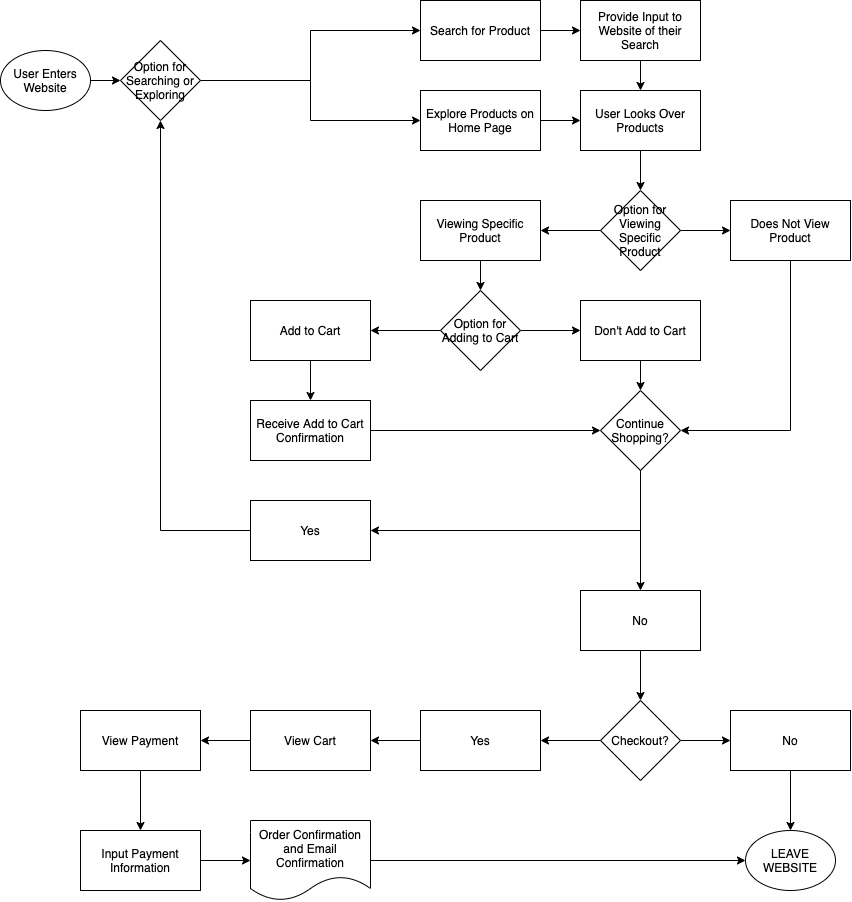

The diagram above was exported from draw.io. Its source (the exported page's mxGraphModel, read from the mxfile embedded in the PNG):
<mxGraphModel dx="815" dy="493" grid="1" gridSize="10" guides="1" tooltips="1" connect="1" arrows="1" fold="1" page="1" pageScale="1" pageWidth="850" pageHeight="1100" math="0" shadow="0">
  <root>
    <mxCell id="0" />
    <mxCell id="1" parent="0" />
    <mxCell id="19" style="edgeStyle=orthogonalEdgeStyle;rounded=0;orthogonalLoop=1;jettySize=auto;html=1;exitX=1;exitY=0.5;exitDx=0;exitDy=0;entryX=0;entryY=0.5;entryDx=0;entryDy=0;" edge="1" parent="1" target="18">
      <mxGeometry relative="1" as="geometry">
        <mxPoint x="90" y="80" as="sourcePoint" />
      </mxGeometry>
    </mxCell>
    <mxCell id="10" style="edgeStyle=orthogonalEdgeStyle;rounded=0;orthogonalLoop=1;jettySize=auto;html=1;exitX=1;exitY=0.5;exitDx=0;exitDy=0;entryX=0;entryY=0.5;entryDx=0;entryDy=0;" edge="1" parent="1" source="4" target="9">
      <mxGeometry relative="1" as="geometry" />
    </mxCell>
    <mxCell id="4" value="Search for Product&lt;br&gt;" style="rounded=0;whiteSpace=wrap;html=1;" vertex="1" parent="1">
      <mxGeometry x="420" width="120" height="60" as="geometry" />
    </mxCell>
    <mxCell id="12" style="edgeStyle=orthogonalEdgeStyle;rounded=0;orthogonalLoop=1;jettySize=auto;html=1;exitX=1;exitY=0.5;exitDx=0;exitDy=0;entryX=0;entryY=0.5;entryDx=0;entryDy=0;" edge="1" parent="1" source="5" target="11">
      <mxGeometry relative="1" as="geometry" />
    </mxCell>
    <mxCell id="5" value="Explore Products on Home Page" style="rounded=0;whiteSpace=wrap;html=1;" vertex="1" parent="1">
      <mxGeometry x="420" y="90" width="120" height="60" as="geometry" />
    </mxCell>
    <mxCell id="13" style="edgeStyle=orthogonalEdgeStyle;rounded=0;orthogonalLoop=1;jettySize=auto;html=1;exitX=0.5;exitY=1;exitDx=0;exitDy=0;entryX=0.5;entryY=0;entryDx=0;entryDy=0;" edge="1" parent="1" source="9" target="11">
      <mxGeometry relative="1" as="geometry" />
    </mxCell>
    <mxCell id="9" value="Provide Input to Website of their Search" style="rounded=0;whiteSpace=wrap;html=1;" vertex="1" parent="1">
      <mxGeometry x="580" width="120" height="60" as="geometry" />
    </mxCell>
    <mxCell id="24" style="edgeStyle=orthogonalEdgeStyle;rounded=0;orthogonalLoop=1;jettySize=auto;html=1;exitX=0.5;exitY=1;exitDx=0;exitDy=0;entryX=0.5;entryY=0;entryDx=0;entryDy=0;" edge="1" parent="1" source="11" target="23">
      <mxGeometry relative="1" as="geometry" />
    </mxCell>
    <mxCell id="11" value="User Looks Over Products" style="rounded=0;whiteSpace=wrap;html=1;" vertex="1" parent="1">
      <mxGeometry x="580" y="90" width="120" height="60" as="geometry" />
    </mxCell>
    <mxCell id="32" style="edgeStyle=orthogonalEdgeStyle;rounded=0;orthogonalLoop=1;jettySize=auto;html=1;exitX=0.5;exitY=1;exitDx=0;exitDy=0;entryX=0.5;entryY=0;entryDx=0;entryDy=0;" edge="1" parent="1" source="14" target="31">
      <mxGeometry relative="1" as="geometry" />
    </mxCell>
    <mxCell id="14" value="Viewing Specific Product" style="rounded=0;whiteSpace=wrap;html=1;" vertex="1" parent="1">
      <mxGeometry x="420" y="200" width="120" height="60" as="geometry" />
    </mxCell>
    <mxCell id="34" style="edgeStyle=orthogonalEdgeStyle;rounded=0;orthogonalLoop=1;jettySize=auto;html=1;exitX=0.5;exitY=1;exitDx=0;exitDy=0;entryX=0.5;entryY=0;entryDx=0;entryDy=0;" edge="1" parent="1" source="15" target="29">
      <mxGeometry relative="1" as="geometry" />
    </mxCell>
    <mxCell id="15" value="Add to Cart" style="rounded=0;whiteSpace=wrap;html=1;" vertex="1" parent="1">
      <mxGeometry x="250" y="300" width="120" height="60" as="geometry" />
    </mxCell>
    <mxCell id="47" style="edgeStyle=orthogonalEdgeStyle;rounded=0;orthogonalLoop=1;jettySize=auto;html=1;exitX=1;exitY=0.5;exitDx=0;exitDy=0;entryX=0;entryY=0.5;entryDx=0;entryDy=0;" edge="1" parent="1" source="18" target="4">
      <mxGeometry relative="1" as="geometry" />
    </mxCell>
    <mxCell id="49" style="edgeStyle=orthogonalEdgeStyle;rounded=0;orthogonalLoop=1;jettySize=auto;html=1;exitX=1;exitY=0.5;exitDx=0;exitDy=0;entryX=0;entryY=0.5;entryDx=0;entryDy=0;" edge="1" parent="1" source="18" target="5">
      <mxGeometry relative="1" as="geometry" />
    </mxCell>
    <mxCell id="18" value="Option for Searching or Exploring" style="rhombus;whiteSpace=wrap;html=1;" vertex="1" parent="1">
      <mxGeometry x="120" y="40" width="80" height="80" as="geometry" />
    </mxCell>
    <mxCell id="25" style="edgeStyle=orthogonalEdgeStyle;rounded=0;orthogonalLoop=1;jettySize=auto;html=1;exitX=0;exitY=0.5;exitDx=0;exitDy=0;entryX=1;entryY=0.5;entryDx=0;entryDy=0;" edge="1" parent="1" source="23" target="14">
      <mxGeometry relative="1" as="geometry" />
    </mxCell>
    <mxCell id="27" style="edgeStyle=orthogonalEdgeStyle;rounded=0;orthogonalLoop=1;jettySize=auto;html=1;exitX=1;exitY=0.5;exitDx=0;exitDy=0;entryX=0;entryY=0.5;entryDx=0;entryDy=0;" edge="1" parent="1" source="23" target="26">
      <mxGeometry relative="1" as="geometry" />
    </mxCell>
    <mxCell id="23" value="Option for Viewing Specific Product" style="rhombus;whiteSpace=wrap;html=1;" vertex="1" parent="1">
      <mxGeometry x="600" y="190" width="80" height="80" as="geometry" />
    </mxCell>
    <mxCell id="41" style="edgeStyle=orthogonalEdgeStyle;rounded=0;orthogonalLoop=1;jettySize=auto;html=1;exitX=0.5;exitY=1;exitDx=0;exitDy=0;entryX=1;entryY=0.5;entryDx=0;entryDy=0;" edge="1" parent="1" source="26" target="36">
      <mxGeometry relative="1" as="geometry" />
    </mxCell>
    <mxCell id="26" value="Does Not View Product" style="rounded=0;whiteSpace=wrap;html=1;" vertex="1" parent="1">
      <mxGeometry x="730" y="200" width="120" height="60" as="geometry" />
    </mxCell>
    <mxCell id="37" style="edgeStyle=orthogonalEdgeStyle;rounded=0;orthogonalLoop=1;jettySize=auto;html=1;exitX=1;exitY=0.5;exitDx=0;exitDy=0;entryX=0;entryY=0.5;entryDx=0;entryDy=0;" edge="1" parent="1" source="29" target="36">
      <mxGeometry relative="1" as="geometry" />
    </mxCell>
    <mxCell id="29" value="Receive Add to Cart Confirmation" style="rounded=0;whiteSpace=wrap;html=1;" vertex="1" parent="1">
      <mxGeometry x="250" y="400" width="120" height="60" as="geometry" />
    </mxCell>
    <mxCell id="33" style="edgeStyle=orthogonalEdgeStyle;rounded=0;orthogonalLoop=1;jettySize=auto;html=1;exitX=0;exitY=0.5;exitDx=0;exitDy=0;entryX=1;entryY=0.5;entryDx=0;entryDy=0;" edge="1" parent="1" source="31" target="15">
      <mxGeometry relative="1" as="geometry" />
    </mxCell>
    <mxCell id="39" style="edgeStyle=orthogonalEdgeStyle;rounded=0;orthogonalLoop=1;jettySize=auto;html=1;exitX=1;exitY=0.5;exitDx=0;exitDy=0;entryX=0;entryY=0.5;entryDx=0;entryDy=0;" edge="1" parent="1" source="31" target="38">
      <mxGeometry relative="1" as="geometry" />
    </mxCell>
    <mxCell id="31" value="Option for Adding to Cart" style="rhombus;whiteSpace=wrap;html=1;" vertex="1" parent="1">
      <mxGeometry x="440" y="290" width="80" height="80" as="geometry" />
    </mxCell>
    <mxCell id="44" style="edgeStyle=orthogonalEdgeStyle;rounded=0;orthogonalLoop=1;jettySize=auto;html=1;exitX=0.5;exitY=1;exitDx=0;exitDy=0;entryX=1;entryY=0.5;entryDx=0;entryDy=0;" edge="1" parent="1" source="36" target="42">
      <mxGeometry relative="1" as="geometry" />
    </mxCell>
    <mxCell id="50" style="edgeStyle=orthogonalEdgeStyle;rounded=0;orthogonalLoop=1;jettySize=auto;html=1;exitX=0.5;exitY=1;exitDx=0;exitDy=0;entryX=0.5;entryY=0;entryDx=0;entryDy=0;" edge="1" parent="1" source="36" target="43">
      <mxGeometry relative="1" as="geometry" />
    </mxCell>
    <mxCell id="36" value="Continue Shopping?" style="rhombus;whiteSpace=wrap;html=1;" vertex="1" parent="1">
      <mxGeometry x="600" y="390" width="80" height="80" as="geometry" />
    </mxCell>
    <mxCell id="40" style="edgeStyle=orthogonalEdgeStyle;rounded=0;orthogonalLoop=1;jettySize=auto;html=1;exitX=0.5;exitY=1;exitDx=0;exitDy=0;entryX=0.5;entryY=0;entryDx=0;entryDy=0;" edge="1" parent="1" source="38" target="36">
      <mxGeometry relative="1" as="geometry" />
    </mxCell>
    <mxCell id="38" value="Don't Add to Cart" style="rounded=0;whiteSpace=wrap;html=1;" vertex="1" parent="1">
      <mxGeometry x="580" y="300" width="120" height="60" as="geometry" />
    </mxCell>
    <mxCell id="46" style="edgeStyle=orthogonalEdgeStyle;rounded=0;orthogonalLoop=1;jettySize=auto;html=1;exitX=0;exitY=0.5;exitDx=0;exitDy=0;entryX=0.5;entryY=1;entryDx=0;entryDy=0;" edge="1" parent="1" source="42" target="18">
      <mxGeometry relative="1" as="geometry" />
    </mxCell>
    <mxCell id="42" value="Yes" style="rounded=0;whiteSpace=wrap;html=1;" vertex="1" parent="1">
      <mxGeometry x="250" y="500" width="120" height="60" as="geometry" />
    </mxCell>
    <mxCell id="52" style="edgeStyle=orthogonalEdgeStyle;rounded=0;orthogonalLoop=1;jettySize=auto;html=1;exitX=0.5;exitY=1;exitDx=0;exitDy=0;entryX=0.5;entryY=0;entryDx=0;entryDy=0;" edge="1" parent="1" source="43" target="51">
      <mxGeometry relative="1" as="geometry" />
    </mxCell>
    <mxCell id="43" value="No" style="rounded=0;whiteSpace=wrap;html=1;" vertex="1" parent="1">
      <mxGeometry x="580" y="590" width="120" height="60" as="geometry" />
    </mxCell>
    <mxCell id="54" style="edgeStyle=orthogonalEdgeStyle;rounded=0;orthogonalLoop=1;jettySize=auto;html=1;exitX=1;exitY=0.5;exitDx=0;exitDy=0;entryX=0;entryY=0.5;entryDx=0;entryDy=0;" edge="1" parent="1" source="51" target="53">
      <mxGeometry relative="1" as="geometry" />
    </mxCell>
    <mxCell id="59" style="edgeStyle=orthogonalEdgeStyle;rounded=0;orthogonalLoop=1;jettySize=auto;html=1;exitX=0;exitY=0.5;exitDx=0;exitDy=0;entryX=1;entryY=0.5;entryDx=0;entryDy=0;" edge="1" parent="1" source="51" target="58">
      <mxGeometry relative="1" as="geometry" />
    </mxCell>
    <mxCell id="51" value="Checkout?" style="rhombus;whiteSpace=wrap;html=1;" vertex="1" parent="1">
      <mxGeometry x="600" y="700" width="80" height="80" as="geometry" />
    </mxCell>
    <mxCell id="57" style="edgeStyle=orthogonalEdgeStyle;rounded=0;orthogonalLoop=1;jettySize=auto;html=1;exitX=0.5;exitY=1;exitDx=0;exitDy=0;entryX=0.5;entryY=0;entryDx=0;entryDy=0;" edge="1" parent="1" source="53" target="70">
      <mxGeometry relative="1" as="geometry">
        <mxPoint x="790" y="820" as="targetPoint" />
      </mxGeometry>
    </mxCell>
    <mxCell id="53" value="No" style="rounded=0;whiteSpace=wrap;html=1;" vertex="1" parent="1">
      <mxGeometry x="730" y="710" width="120" height="60" as="geometry" />
    </mxCell>
    <mxCell id="61" style="edgeStyle=orthogonalEdgeStyle;rounded=0;orthogonalLoop=1;jettySize=auto;html=1;exitX=0;exitY=0.5;exitDx=0;exitDy=0;entryX=1;entryY=0.5;entryDx=0;entryDy=0;" edge="1" parent="1" source="58" target="60">
      <mxGeometry relative="1" as="geometry" />
    </mxCell>
    <mxCell id="58" value="Yes" style="rounded=0;whiteSpace=wrap;html=1;" vertex="1" parent="1">
      <mxGeometry x="420" y="710" width="120" height="60" as="geometry" />
    </mxCell>
    <mxCell id="63" style="edgeStyle=orthogonalEdgeStyle;rounded=0;orthogonalLoop=1;jettySize=auto;html=1;exitX=0;exitY=0.5;exitDx=0;exitDy=0;entryX=1;entryY=0.5;entryDx=0;entryDy=0;" edge="1" parent="1" source="60" target="62">
      <mxGeometry relative="1" as="geometry" />
    </mxCell>
    <mxCell id="60" value="View Cart" style="rounded=0;whiteSpace=wrap;html=1;" vertex="1" parent="1">
      <mxGeometry x="250" y="710" width="120" height="60" as="geometry" />
    </mxCell>
    <mxCell id="65" style="edgeStyle=orthogonalEdgeStyle;rounded=0;orthogonalLoop=1;jettySize=auto;html=1;exitX=0.5;exitY=1;exitDx=0;exitDy=0;entryX=0.5;entryY=0;entryDx=0;entryDy=0;" edge="1" parent="1" source="62" target="64">
      <mxGeometry relative="1" as="geometry" />
    </mxCell>
    <mxCell id="62" value="View Payment" style="rounded=0;whiteSpace=wrap;html=1;" vertex="1" parent="1">
      <mxGeometry x="80" y="710" width="120" height="60" as="geometry" />
    </mxCell>
    <mxCell id="67" style="edgeStyle=orthogonalEdgeStyle;rounded=0;orthogonalLoop=1;jettySize=auto;html=1;exitX=1;exitY=0.5;exitDx=0;exitDy=0;entryX=0;entryY=0.5;entryDx=0;entryDy=0;" edge="1" parent="1" source="64">
      <mxGeometry relative="1" as="geometry">
        <mxPoint x="250" y="860" as="targetPoint" />
      </mxGeometry>
    </mxCell>
    <mxCell id="64" value="Input Payment Information" style="rounded=0;whiteSpace=wrap;html=1;" vertex="1" parent="1">
      <mxGeometry x="80" y="830" width="120" height="60" as="geometry" />
    </mxCell>
    <mxCell id="69" value="User Enters Website" style="ellipse;whiteSpace=wrap;html=1;" vertex="1" parent="1">
      <mxGeometry y="50" width="90" height="60" as="geometry" />
    </mxCell>
    <mxCell id="70" value="LEAVE WEBSITE" style="ellipse;whiteSpace=wrap;html=1;" vertex="1" parent="1">
      <mxGeometry x="745" y="830" width="90" height="60" as="geometry" />
    </mxCell>
    <mxCell id="72" style="edgeStyle=orthogonalEdgeStyle;rounded=0;orthogonalLoop=1;jettySize=auto;html=1;exitX=1;exitY=0.5;exitDx=0;exitDy=0;" edge="1" parent="1" source="71" target="70">
      <mxGeometry relative="1" as="geometry" />
    </mxCell>
    <mxCell id="71" value="&lt;span&gt;Order Confirmation and Email Confirmation&lt;/span&gt;" style="shape=document;whiteSpace=wrap;html=1;boundedLbl=1;" vertex="1" parent="1">
      <mxGeometry x="250" y="820" width="120" height="80" as="geometry" />
    </mxCell>
  </root>
</mxGraphModel>